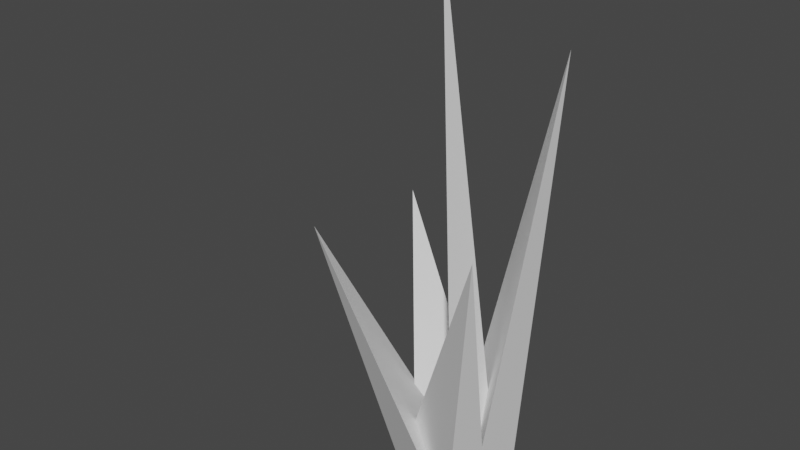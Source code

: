 # Source: grass_2.blend  (saved by Blender 2.81.16; exported with 4.5.12 LTS)
import bpy
from mathutils import Matrix  # noqa: F401  (used for matrix-valued properties, if any)

bpy.ops.wm.read_factory_settings(use_empty=True)
scene = bpy.context.scene
scene.name = 'Scene'

# ---- collections
col_collection = bpy.data.collections.new('Collection'); scene.collection.children.link(col_collection)

# ---- world
world_world = bpy.data.worlds.new('World'); scene.world = world_world
world_world.use_nodes = True; world_world.node_tree.nodes.clear()
_N = world_world.node_tree.nodes; _L = world_world.node_tree.links
n0 = _N.new('ShaderNodeOutputWorld'); n0.name = 'World Output'; n0.location = (300, 300)
n1 = _N.new('ShaderNodeBackground'); n1.name = 'Background'; n1.location = (10, 300)
n1.inputs[0].default_value = (0.05088, 0.05088, 0.05088, 1.0)
_L.new(n1.outputs[0], n0.inputs[0])
n0.is_active_output = True
world_world.color = (0.05088, 0.05088, 0.05088)
world_world.use_sun_shadow = False
world_world.sun_shadow_jitter_overblur = 0.0

# ---- meshes
me_cube_001 = bpy.data.meshes.new('Cube.001')
me_cube_001.from_pydata([(0.0, 0.0, -1.0), (-1.0, 1.0, -1.0), (0.0, 1.0, 0.0), (1.0, -1.0, -1.0), (1.0, 0.0, 0.0), (1.0, 1.0, -1.0), (1.0, 1.0, 1.0)], [], [(1, 2, 6, 5), (5, 6, 4, 3), (1, 5, 3, 0), (3, 1, 6)])
_uv = me_cube_001.uv_layers.new(name='UVMap')
_uv.uv.foreach_set('vector', [0.375, 0.25, 0.625, 0.25, 0.625, 0.5, 0.375, 0.5, 0.375, 0.5, 0.625, 0.5, 0.625, 0.75, 0.375, 0.75, 0.125, 0.5, 0.375, 0.5, 0.375, 0.75, 0.125, 0.75, 0.0, 0.0, 0.0, 0.0, 0.0, 0.0])
me_cube_001.use_remesh_fix_poles = True
me_cube_001.use_remesh_preserve_attributes = False
me_cube_001.use_mirror_vertex_groups = False
me_cube_001.update()
me_cube_000 = bpy.data.meshes.new('Cube.000')
me_cube_000.from_pydata([(0.0, 0.0, -1.0), (-1.0, 1.0, -1.0), (0.0, 1.0, 0.0), (1.0, -1.0, -1.0), (1.0, 0.0, 0.0), (1.0, 1.0, -1.0), (1.0, 1.0, 1.0)], [], [(1, 2, 6, 5), (5, 6, 4, 3), (1, 5, 3, 0), (3, 1, 6)])
_uv = me_cube_000.uv_layers.new(name='UVMap')
_uv.uv.foreach_set('vector', [0.375, 0.25, 0.625, 0.25, 0.625, 0.5, 0.375, 0.5, 0.375, 0.5, 0.625, 0.5, 0.625, 0.75, 0.375, 0.75, 0.125, 0.5, 0.375, 0.5, 0.375, 0.75, 0.125, 0.75, 0.0, 0.0, 0.0, 0.0, 0.0, 0.0])
me_cube_000.use_remesh_fix_poles = True
me_cube_000.use_remesh_preserve_attributes = False
me_cube_000.use_mirror_vertex_groups = False
me_cube_000.update()
me_cube_002 = bpy.data.meshes.new('Cube.002')
me_cube_002.from_pydata([(0.0, 0.0, -1.0), (-1.0, 1.0, -1.0), (0.0, 1.0, 0.0), (1.0, -1.0, -1.0), (1.0, 0.0, 0.0), (1.0, 1.0, -1.0), (1.0, 1.0, 1.0)], [], [(1, 2, 6, 5), (5, 6, 4, 3), (1, 5, 3, 0), (3, 1, 6)])
_uv = me_cube_002.uv_layers.new(name='UVMap')
_uv.uv.foreach_set('vector', [0.375, 0.25, 0.625, 0.25, 0.625, 0.5, 0.375, 0.5, 0.375, 0.5, 0.625, 0.5, 0.625, 0.75, 0.375, 0.75, 0.125, 0.5, 0.375, 0.5, 0.375, 0.75, 0.125, 0.75, 0.0, 0.0, 0.0, 0.0, 0.0, 0.0])
me_cube_002.use_remesh_fix_poles = True
me_cube_002.use_remesh_preserve_attributes = False
me_cube_002.use_mirror_vertex_groups = False
me_cube_002.update()
me_cube_003 = bpy.data.meshes.new('Cube.003')
me_cube_003.from_pydata([(0.0, 0.0, -1.0), (-1.0, 1.0, -1.0), (0.0, 1.0, 0.0), (1.0, -1.0, -1.0), (1.0, 0.0, 0.0), (1.0, 1.0, -1.0), (1.0, 1.0, 1.0)], [], [(1, 2, 6, 5), (5, 6, 4, 3), (1, 5, 3, 0), (3, 1, 6)])
_uv = me_cube_003.uv_layers.new(name='UVMap')
_uv.uv.foreach_set('vector', [0.375, 0.25, 0.625, 0.25, 0.625, 0.5, 0.375, 0.5, 0.375, 0.5, 0.625, 0.5, 0.625, 0.75, 0.375, 0.75, 0.125, 0.5, 0.375, 0.5, 0.375, 0.75, 0.125, 0.75, 0.0, 0.0, 0.0, 0.0, 0.0, 0.0])
me_cube_003.use_remesh_fix_poles = True
me_cube_003.use_remesh_preserve_attributes = False
me_cube_003.use_mirror_vertex_groups = False
me_cube_003.update()
me_cube_004 = bpy.data.meshes.new('Cube.004')
me_cube_004.from_pydata([(0.0, 0.0, -1.0), (-1.0, 1.0, -1.0), (0.0, 1.0, 0.0), (1.0, -1.0, -1.0), (1.0, 0.0, 0.0), (1.0, 1.0, -1.0), (1.0, 1.0, 1.0)], [], [(1, 2, 6, 5), (5, 6, 4, 3), (1, 5, 3, 0), (3, 1, 6)])
_uv = me_cube_004.uv_layers.new(name='UVMap')
_uv.uv.foreach_set('vector', [0.375, 0.25, 0.625, 0.25, 0.625, 0.5, 0.375, 0.5, 0.375, 0.5, 0.625, 0.5, 0.625, 0.75, 0.375, 0.75, 0.125, 0.5, 0.375, 0.5, 0.375, 0.75, 0.125, 0.75, 0.0, 0.0, 0.0, 0.0, 0.0, 0.0])
me_cube_004.use_remesh_fix_poles = True
me_cube_004.use_remesh_preserve_attributes = False
me_cube_004.use_mirror_vertex_groups = False
me_cube_004.update()

# ---- objects
ob_blade_5 = bpy.data.objects.new('blade_5', me_cube_001)
ob_blade_1 = bpy.data.objects.new('blade_1', me_cube_000)
ob_blade_2 = bpy.data.objects.new('blade_2', me_cube_002)
ob_blade_3 = bpy.data.objects.new('blade_3', me_cube_003)
ob_blade_4 = bpy.data.objects.new('blade_4', me_cube_004)

# ---- transforms, parenting, visibility, modifiers, constraints
ob_blade_5.location = (0.0, 0.0, 0.0)
ob_blade_5.rotation_euler = (-0.1331, -0.0, 0.0)
ob_blade_5.scale = (0.3056, 0.3056, 1.885)
ob_blade_5.lineart.crease_threshold = 0.0
ob_blade_1.location = (0.0, -1.018, -0.6655)
ob_blade_1.rotation_euler = (0.1236, -0.0, 0.0)
ob_blade_1.scale = (0.4438, 0.2863, 1.19)
ob_blade_1.lineart.crease_threshold = 0.0
ob_blade_2.location = (-0.6202, -0.4488, -0.7539)
ob_blade_2.rotation_euler = (-0.1905, 0.5481, 2.587)
ob_blade_2.scale = (0.4438, 0.2863, 1.19)
ob_blade_2.lineart.crease_threshold = 0.0
ob_blade_3.location = (-0.4394, -0.02496, -0.8077)
ob_blade_3.rotation_euler = (-0.1293, 0.1329, 1.892)
ob_blade_3.scale = (0.211, 0.3041, 1.239)
ob_blade_3.lineart.crease_threshold = 0.0
ob_blade_4.location = (-0.3271, -0.4489, 0.3871)
ob_blade_4.rotation_euler = (0.03025, -0.1363, -0.1328)
ob_blade_4.scale = (0.2359, 0.2846, 2.406)
ob_blade_4.lineart.crease_threshold = 0.0

# ---- collection membership
col_collection.objects.link(ob_blade_5)
col_collection.objects.link(ob_blade_1)
col_collection.objects.link(ob_blade_2)
col_collection.objects.link(ob_blade_3)
col_collection.objects.link(ob_blade_4)

# ---- scene / render settings (as saved in the file)
scene.frame_start = 1; scene.frame_end = 250; scene.frame_set(1)
scene.render.engine = 'BLENDER_EEVEE_NEXT'
scene.cycles.use_denoising = False
scene.cycles.samples = 128
scene.cycles.sampling_pattern = 'TABULATED_SOBOL'
scene.cycles.use_adaptive_sampling = False
scene.cycles.use_light_tree = False
scene.view_settings.view_transform = 'Filmic'
bpy.context.view_layer.update()

# ---- added for rendering (the .blend has no active camera and no usable light): camera, sun
cam_auto = bpy.data.cameras.new('AutoCamera')
cam_auto.lens = 50.0
cam_auto.sensor_width = 36.0
cam_auto.clip_end = 1000.0
ob_auto_camera = bpy.data.objects.new('AutoCamera', cam_auto)
scene.collection.objects.link(ob_auto_camera)
ob_auto_camera.location = (4.67316, -6.79984, 4.59383)
ob_auto_camera.rotation_euler = (1.09748, -7.21219e-08, 0.694738)
scene.camera = ob_auto_camera
light_auto_sun = bpy.data.lights.new('AutoSun', 'SUN')
light_auto_sun.energy = 3.0
light_auto_sun.angle = 0.0523599
ob_auto_sun = bpy.data.objects.new('AutoSun', light_auto_sun)
scene.collection.objects.link(ob_auto_sun)
ob_auto_sun.rotation_euler = (0.872665, 0.174533, 0.523599)
bpy.context.view_layer.update()
